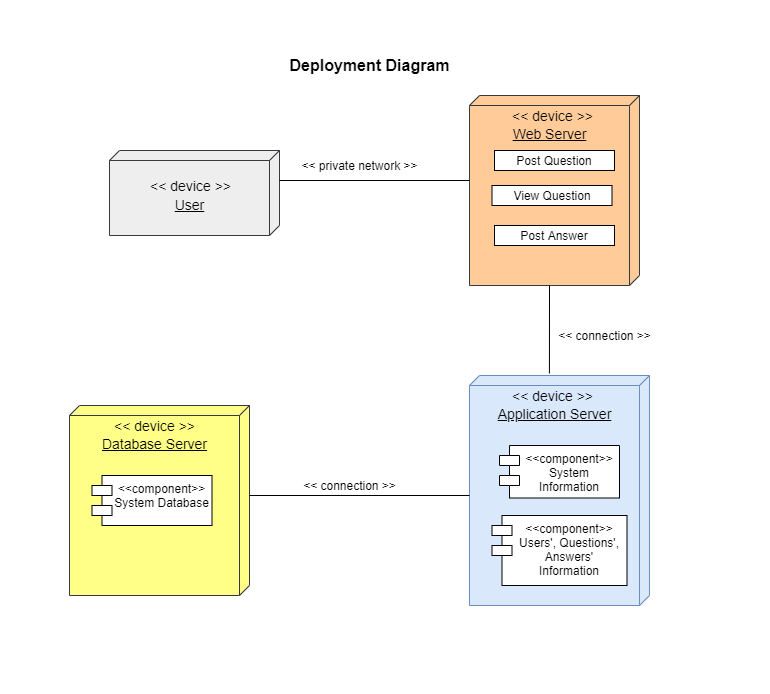

The diagram above was exported from draw.io. Its source (the exported page's mxGraphModel, read from the mxfile embedded in the PNG):
<mxGraphModel dx="868" dy="482" grid="1" gridSize="10" guides="1" tooltips="1" connect="1" arrows="1" fold="1" page="1" pageScale="1" pageWidth="850" pageHeight="1100" math="0" shadow="0">
  <root>
    <mxCell id="0" />
    <mxCell id="1" parent="0" />
    <mxCell id="S0VlJVvLkhWvxZznkbeT-5" value="&lt;font style=&quot;font-size: 16px&quot;&gt;&lt;b&gt;Deployment Diagram&lt;/b&gt;&lt;/font&gt;" style="text;html=1;align=center;verticalAlign=middle;resizable=0;points=[];autosize=1;" vertex="1" parent="1">
      <mxGeometry x="300" y="160" width="180" height="20" as="geometry" />
    </mxCell>
    <mxCell id="S0VlJVvLkhWvxZznkbeT-26" value="&lt;font style=&quot;font-size: 14px&quot;&gt;&lt;br&gt;&lt;br&gt;User&lt;/font&gt;" style="verticalAlign=top;align=center;spacingTop=8;spacingLeft=2;spacingRight=12;shape=cube;size=10;direction=south;fontStyle=4;html=1;fillColor=#eeeeee;strokeColor=#36393d;" vertex="1" parent="1">
      <mxGeometry x="130" y="255" width="170" height="85" as="geometry" />
    </mxCell>
    <mxCell id="S0VlJVvLkhWvxZznkbeT-28" value="&lt;font style=&quot;font-size: 14px&quot;&gt;&lt;br&gt;Web Server&lt;/font&gt;" style="verticalAlign=top;align=center;spacingTop=8;spacingLeft=2;spacingRight=12;shape=cube;size=10;direction=south;fontStyle=4;html=1;fillColor=#ffcc99;strokeColor=#36393d;" vertex="1" parent="1">
      <mxGeometry x="490" y="200" width="170" height="190" as="geometry" />
    </mxCell>
    <mxCell id="S0VlJVvLkhWvxZznkbeT-29" value="&lt;font style=&quot;font-size: 14px&quot;&gt;&amp;lt;&amp;lt; device &amp;gt;&amp;gt;&lt;/font&gt;" style="text;html=1;align=center;verticalAlign=middle;resizable=0;points=[];autosize=1;" vertex="1" parent="1">
      <mxGeometry x="522.5" y="210" width="100" height="20" as="geometry" />
    </mxCell>
    <mxCell id="S0VlJVvLkhWvxZznkbeT-30" value="Post Question" style="rounded=0;whiteSpace=wrap;html=1;" vertex="1" parent="1">
      <mxGeometry x="515" y="255" width="120" height="20" as="geometry" />
    </mxCell>
    <mxCell id="S0VlJVvLkhWvxZznkbeT-31" value="Post Answer" style="rounded=0;whiteSpace=wrap;html=1;" vertex="1" parent="1">
      <mxGeometry x="515" y="330" width="120" height="20" as="geometry" />
    </mxCell>
    <mxCell id="S0VlJVvLkhWvxZznkbeT-32" value="View Question" style="rounded=0;whiteSpace=wrap;html=1;" vertex="1" parent="1">
      <mxGeometry x="512.5" y="290" width="120" height="20" as="geometry" />
    </mxCell>
    <mxCell id="S0VlJVvLkhWvxZznkbeT-35" value="" style="endArrow=none;html=1;exitX=0;exitY=0;exitDx=85;exitDy=170;exitPerimeter=0;entryX=0;entryY=0;entryDx=30;entryDy=0;entryPerimeter=0;" edge="1" parent="1" source="S0VlJVvLkhWvxZznkbeT-28" target="S0VlJVvLkhWvxZznkbeT-26">
      <mxGeometry width="50" height="50" relative="1" as="geometry">
        <mxPoint x="230" y="310" as="sourcePoint" />
        <mxPoint x="280" y="260" as="targetPoint" />
      </mxGeometry>
    </mxCell>
    <mxCell id="S0VlJVvLkhWvxZznkbeT-36" value="&amp;lt;&amp;lt; private network &amp;gt;&amp;gt;" style="text;html=1;align=center;verticalAlign=middle;resizable=0;points=[];autosize=1;" vertex="1" parent="1">
      <mxGeometry x="315" y="260" width="130" height="20" as="geometry" />
    </mxCell>
    <mxCell id="S0VlJVvLkhWvxZznkbeT-37" value="&lt;font style=&quot;font-size: 14px&quot;&gt;&lt;br&gt;Application Server&lt;/font&gt;" style="verticalAlign=top;align=center;spacingTop=8;spacingLeft=2;spacingRight=12;shape=cube;size=10;direction=south;fontStyle=4;html=1;fillColor=#dae8fc;strokeColor=#6c8ebf;" vertex="1" parent="1">
      <mxGeometry x="490" y="480" width="180" height="230" as="geometry" />
    </mxCell>
    <mxCell id="S0VlJVvLkhWvxZznkbeT-38" value="&lt;&lt;component&gt;&gt;&#10;System &#10;Information" style="shape=module;align=left;spacingLeft=20;align=center;verticalAlign=top;" vertex="1" parent="1">
      <mxGeometry x="520" y="550" width="120" height="52.5" as="geometry" />
    </mxCell>
    <mxCell id="S0VlJVvLkhWvxZznkbeT-39" value="&lt;&lt;component&gt;&gt;&#10;Users', Questions', &#10;Answers'&#10;Information" style="shape=module;align=left;spacingLeft=20;align=center;verticalAlign=top;" vertex="1" parent="1">
      <mxGeometry x="512.5" y="620" width="135" height="70" as="geometry" />
    </mxCell>
    <mxCell id="S0VlJVvLkhWvxZznkbeT-41" value="&lt;font style=&quot;font-size: 14px&quot;&gt;&amp;lt;&amp;lt; device &amp;gt;&amp;gt;&lt;/font&gt;" style="text;html=1;align=center;verticalAlign=middle;resizable=0;points=[];autosize=1;" vertex="1" parent="1">
      <mxGeometry x="161" y="280" width="100" height="20" as="geometry" />
    </mxCell>
    <mxCell id="S0VlJVvLkhWvxZznkbeT-42" value="&lt;font style=&quot;font-size: 14px&quot;&gt;&amp;lt;&amp;lt; device &amp;gt;&amp;gt;&lt;/font&gt;" style="text;html=1;align=center;verticalAlign=middle;resizable=0;points=[];autosize=1;" vertex="1" parent="1">
      <mxGeometry x="522.5" y="490" width="100" height="20" as="geometry" />
    </mxCell>
    <mxCell id="S0VlJVvLkhWvxZznkbeT-45" value="&amp;lt;&amp;lt; connection &amp;gt;&amp;gt;" style="text;html=1;align=center;verticalAlign=middle;resizable=0;points=[];autosize=1;" vertex="1" parent="1">
      <mxGeometry x="570" y="430" width="110" height="20" as="geometry" />
    </mxCell>
    <mxCell id="S0VlJVvLkhWvxZznkbeT-46" value="System &#10;Information" style="shape=module;align=left;spacingLeft=20;align=center;verticalAlign=top;" vertex="1" parent="1">
      <mxGeometry x="125" y="550" width="100" height="52.5" as="geometry" />
    </mxCell>
    <mxCell id="S0VlJVvLkhWvxZznkbeT-47" value="Users', Questions', &#10;Answers'&#10;Information" style="shape=module;align=left;spacingLeft=20;align=center;verticalAlign=top;" vertex="1" parent="1">
      <mxGeometry x="112.5" y="620" width="135" height="50" as="geometry" />
    </mxCell>
    <mxCell id="S0VlJVvLkhWvxZznkbeT-48" value="&lt;font style=&quot;font-size: 14px&quot;&gt;&lt;br&gt;Database Server&lt;/font&gt;" style="verticalAlign=top;align=center;spacingTop=8;spacingLeft=2;spacingRight=12;shape=cube;size=10;direction=south;fontStyle=4;html=1;fillColor=#ffff88;strokeColor=#36393d;" vertex="1" parent="1">
      <mxGeometry x="90" y="510" width="180" height="190" as="geometry" />
    </mxCell>
    <mxCell id="S0VlJVvLkhWvxZznkbeT-49" value="&lt;font style=&quot;font-size: 14px&quot;&gt;&amp;lt;&amp;lt; device &amp;gt;&amp;gt;&lt;/font&gt;" style="text;html=1;align=center;verticalAlign=middle;resizable=0;points=[];autosize=1;" vertex="1" parent="1">
      <mxGeometry x="125" y="520" width="100" height="20" as="geometry" />
    </mxCell>
    <mxCell id="S0VlJVvLkhWvxZznkbeT-50" value="&lt;&lt;component&gt;&gt;&#10;System Database" style="shape=module;align=left;spacingLeft=20;align=center;verticalAlign=top;" vertex="1" parent="1">
      <mxGeometry x="112.5" y="580" width="120" height="50" as="geometry" />
    </mxCell>
    <mxCell id="S0VlJVvLkhWvxZznkbeT-51" value="" style="endArrow=none;html=1;exitX=0;exitY=0;exitDx=120;exitDy=180;exitPerimeter=0;entryX=0;entryY=0;entryDx=90;entryDy=0;entryPerimeter=0;" edge="1" parent="1" source="S0VlJVvLkhWvxZznkbeT-37" target="S0VlJVvLkhWvxZznkbeT-48">
      <mxGeometry width="50" height="50" relative="1" as="geometry">
        <mxPoint x="320" y="530" as="sourcePoint" />
        <mxPoint x="370" y="480" as="targetPoint" />
      </mxGeometry>
    </mxCell>
    <mxCell id="S0VlJVvLkhWvxZznkbeT-52" value="&amp;lt;&amp;lt; connection &amp;gt;&amp;gt;" style="text;html=1;align=center;verticalAlign=middle;resizable=0;points=[];autosize=1;" vertex="1" parent="1">
      <mxGeometry x="315" y="580" width="110" height="20" as="geometry" />
    </mxCell>
    <mxCell id="S0VlJVvLkhWvxZznkbeT-53" value="" style="endArrow=none;html=1;entryX=0;entryY=0;entryDx=190;entryDy=90;entryPerimeter=0;exitX=-0.009;exitY=0.556;exitDx=0;exitDy=0;exitPerimeter=0;" edge="1" parent="1" source="S0VlJVvLkhWvxZznkbeT-37" target="S0VlJVvLkhWvxZznkbeT-28">
      <mxGeometry width="50" height="50" relative="1" as="geometry">
        <mxPoint x="320" y="490" as="sourcePoint" />
        <mxPoint x="370" y="440" as="targetPoint" />
      </mxGeometry>
    </mxCell>
  </root>
</mxGraphModel>